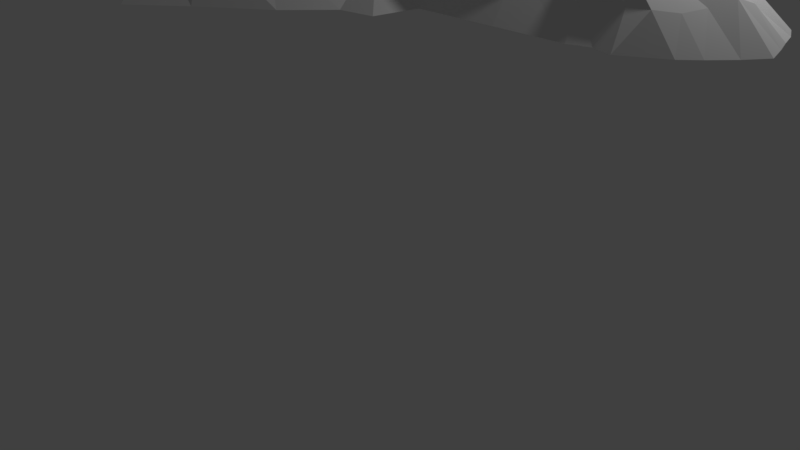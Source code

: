 # Source: Low_Poly_mountain_10_Fourth_range_.blend  (saved by Blender 2.77.0; exported with 4.5.12 LTS)
import bpy
from mathutils import Matrix  # noqa: F401  (used for matrix-valued properties, if any)

bpy.ops.wm.read_factory_settings(use_empty=True)
scene = bpy.context.scene
scene.name = 'Scene'

# ---- collections
col_collection_1 = bpy.data.collections.new('Collection 1'); scene.collection.children.link(col_collection_1)

# ---- world
world_world = bpy.data.worlds.new('World'); scene.world = world_world
world_world.color = (0.05088, 0.05088, 0.05088)
world_world.use_sun_shadow = False
world_world.sun_shadow_jitter_overblur = 0.0
world_world.cycles.sampling_method = 'MANUAL'

# ---- cameras
cam_camera = bpy.data.cameras.new('Camera')
cam_camera.clip_end = 100.0
cam_camera.lens = 35.0
cam_camera.sensor_width = 32.0
cam_camera.sensor_height = 18.0
cam_camera.ortho_scale = 7.314
cam_camera.dof.focus_distance = 0.0
cam_camera.dof.aperture_fstop = 128.0

# ---- lights
light_lamp = bpy.data.lights.new('Lamp', 'POINT')
light_lamp.transmission_factor = 0.0
light_lamp.cutoff_distance = 30.0
light_lamp.energy = 100.0
light_lamp.shadow_buffer_clip_start = 1.001
light_lamp.shadow_soft_size = 0.1
light_lamp.shadow_maximum_resolution = 0.006
light_lamp.use_absolute_resolution = True

# ---- meshes
me_cone_001 = bpy.data.meshes.new('Cone.001')
me_cone_001.from_pydata([(-4.51, 1.42, -0.5721), (-4.132, -0.2731, 2.351), (-5.275, -2.423, -0.5721), (-6.698, -1.445, -0.5721), (-6.906, 0.02067, -0.5721), (-3.359, 1.702, -0.5721), (-2.939, -1.018, 0.5695), (-3.06, 0.817, 0.8679), (-4.322, 0.792, 0.8679), (-5.623, -0.1574, 1.083), (-3.528, -1.978, -0.5813), (-5.545, -1.0, 0.8679), (-6.069, -1.869, -0.5721), (-4.956, -1.334, 0.8679), (-6.8, -0.7116, -0.5721), (-6.162, 0.7912, -0.5721), (-3.972, 0.2265, 1.826), (-6.061, -0.007206, 0.1479), (-3.845, -2.104, -0.5721), (-5.985, -1.131, 0.02359), (-6.399, -1.662, -0.5721), (-5.06, -1.772, 0.3541), (-6.633, -0.2796, -0.5721), (-4.87, 1.442, -0.5721), (-4.206, 1.582, -0.5721), (-3.556, -0.507, 1.826), (-3.601, 0.1677, 1.826), (-2.339, 1.798, -0.6121), (-3.91, 1.148, 0.1479), (-3.416, -0.1587, 2.048), (-4.88, -0.2161, 1.749), (-4.855, -0.5905, 1.454), (-5.767, -2.085, -0.5721), (-4.547, -0.8043, 1.588), (-6.583, -1.028, -0.5721), (-6.412, 0.4489, -0.5721), (-5.47, 0.3789, 0.1479), (-5.784, 0.2459, 0.3005), (-5.346, 0.09572, 0.8679), (-6.035, -0.3817, 0.2706), (-6.01, -0.7561, -0.01175), (-5.598, -0.5319, 0.7574), (-5.677, -1.344, 0.06292), (-5.368, -1.558, 0.2684), (-5.264, -1.12, 0.7172), (-3.857, -1.411, 0.1479), (-3.201, -1.882, -0.001203), (-3.743, -1.138, 1.127), (-3.203, 1.144, 0.1479), (-3.539, 1.089, 0.1479), (-3.431, 0.6705, 1.068), (-2.001, 1.848, -0.6121), (-0.8721, -1.381, -0.6473), (-2.001, -0.03151, 1.325), (-2.76, -2.835, -0.5988), (-1.325, 1.162, -0.6121), (-1.158, -0.224, 0.5479), (-1.325, 0.5078, 0.5479), (-2.285, 0.8335, 0.5479), (-0.6433, -0.6757, -0.3075), (-1.792, -0.5194, 0.5273), (-1.608, -1.899, -0.623), (-2.652, -1.468, 0.3666), (-0.579, 0.4059, 0.08103), (-2.001, 0.401, 1.128), (-0.6968, -0.9803, -0.615), (-1.508, -0.7411, -0.1965), (-2.26, -2.389, -0.6109), (-2.914, -2.124, -0.009949), (-1.663, 1.499, -0.6121), (-1.592, -0.1277, 1.059), (-1.666, 0.2382, 1.227), (-2.422, 1.266, -0.03214), (-1.863, -0.3371, 1.157), (-2.337, 0.2382, 1.254), (-1.24, -1.454, -0.6352), (-2.519, -0.5399, 1.296), (-2.915, -2.661, -0.59), (-2.257, -0.4153, 1.191), (-2.76, 1.235, -0.03214), (-2.623, 0.8443, 0.5479), (-2.546, -2.051, -0.02209), (-2.178, -1.561, -0.1258), (-2.284, -1.187, 0.3577), (-1.33, -0.5502, -0.06641), (-1.466, -0.3539, 0.5209), (-0.422, -0.05563, 0.3345), (-0.3737, 0.1559, 0.3737), (-1.241, 0.1419, 0.8923), (-1.325, 0.9403, 0.1577), (-1.663, 1.103, -0.03214), (-1.663, 0.6707, 0.4292), (-0.3933, 1.189, -0.615), (0.03241, 0.0, 0.5757), (0.3909, 0.8117, -0.615), (-0.3835, 0.5, -0.09692), (0.2169, -0.4505, 0.098), (-0.6005, -0.4505, 0.08103), (-0.1783, 0.25, 0.3345), (0.3254, -0.6757, -0.3075), (-0.8923, 1.006, -0.615), (0.1955, 0.978, -0.615), (0.2113, -0.05563, 0.4658), (0.163, 0.1559, 0.3075), (-0.5348, 0.75, -0.3075), (0.07606, -0.2252, 0.3075), (-0.2867, -0.2252, 0.3345), (-0.6348, 0.6559, -0.3075), (0.1085, -0.6757, -0.3075), (-0.3835, -0.4505, 0.2315), (0.4607, -0.5061, -0.1932), (0.5959, -0.3365, -1.192e-07), (0.3522, -0.2809, 0.1407), (0.3909, 0.5617, -0.3075), (0.1955, 0.6559, -0.3075), (-0.1881, 0.4059, 0.08103), (1.194, 0.9587, -0.6193), (2.023, 0.5822, -0.6193), (2.308, -0.3134, -0.6193), (1.628, -0.9422, -0.6193), (0.9508, -0.04127, 0.3302), (0.2169, -1.014, -0.615), (1.585, 0.7028, -0.6193), (1.504, -0.1676, -0.02388), (1.395, 0.3126, -0.1018), (2.176, 0.1592, -0.6193), (0.9508, 0.5262, -0.1018), (1.976, -0.7031, -0.6193), (1.197, -0.5526, -0.1018), (0.3909, 0.3117, -0.08283), (1.194, -0.9753, -0.6193), (0.5599, 0.9302, -0.6193), (1.78, 0.6082, -0.6193), (1.912, -0.2082, -0.2549), (1.767, 0.4263, -0.3268), (2.24, -0.05229, -0.6193), (0.9508, 0.3566, 0.2199), (1.82, -0.8415, -0.6193), (1.506, -0.717, -0.3268), (0.977, -1.034, -0.6193), (0.886, 0.8646, -0.6193), (1.389, 0.9079, -0.6193), (1.339, -0.1298, 0.2172), (1.262, 0.2068, 0.1232), (2.118, 0.3707, -0.6193), (1.18, 0.7618, -0.3268), (2.158, -0.5123, -0.6193), (1.123, -0.3997, 0.1232), (0.6397, 0.2068, 0.1232), (1.411, -1.054, -0.6193), (0.4875, -0.1113, 0.0), (0.7554, 0.6146, -0.3268), (0.729, 0.5127, -0.1018), (0.4392, 0.1002, -2.384e-07), (0.8423, -0.717, -0.3268), (1.289, -0.717, -0.3268), (0.9508, -0.6368, -0.1018), (1.673, -0.5665, -0.3518), (1.776, -0.3778, -0.3268), (1.351, -0.3601, -0.1018), (1.954, 0.003339, -0.3268), (1.75, 0.2148, -0.3268), (1.449, 0.0725, -0.1519), (1.571, 0.6027, -0.2099), (1.376, 0.6146, -0.3268), (1.173, 0.4194, -0.02937)], [], [(0, 28, 24), (2, 21, 32), (3, 19, 34), (4, 17, 35), (15, 36, 23), (15, 37, 36), (9, 30, 38), (14, 39, 22), (14, 40, 39), (11, 31, 41), (12, 42, 20), (12, 43, 42), (13, 33, 44), (10, 45, 18), (10, 46, 45), (6, 25, 47), (74, 29, 76), (7, 26, 80), (5, 49, 48), (8, 16, 50), (50, 26, 7), (50, 16, 26), (16, 1, 26), (48, 50, 7), (48, 49, 50), (49, 8, 50), (80, 29, 74), (80, 26, 29), (26, 1, 29), (79, 7, 80), (76, 25, 6), (76, 29, 25), (29, 1, 25), (47, 33, 13), (47, 25, 33), (25, 1, 33), (45, 47, 13), (45, 46, 47), (46, 6, 47), (18, 21, 2), (18, 45, 21), (45, 13, 21), (44, 31, 11), (44, 33, 31), (33, 1, 31), (42, 44, 11), (42, 43, 44), (43, 13, 44), (20, 19, 3), (20, 42, 19), (42, 11, 19), (41, 30, 9), (41, 31, 30), (31, 1, 30), (39, 41, 9), (39, 40, 41), (40, 11, 41), (22, 17, 4), (22, 39, 17), (39, 9, 17), (38, 16, 8), (38, 30, 16), (30, 1, 16), (36, 38, 8), (36, 37, 38), (37, 9, 38), (23, 28, 0), (23, 36, 28), (36, 8, 28), (35, 37, 15), (35, 17, 37), (17, 9, 37), (34, 40, 14), (34, 19, 40), (19, 11, 40), (32, 43, 12), (32, 21, 43), (21, 13, 43), (24, 49, 5), (24, 28, 49), (28, 8, 49), (51, 72, 69), (52, 66, 75), (54, 68, 77), (62, 78, 6), (61, 81, 67), (61, 82, 81), (60, 73, 83), (59, 84, 65), (59, 97, 84), (56, 70, 85), (57, 71, 88), (55, 89, 100), (55, 90, 89), (58, 64, 91), (91, 71, 57), (91, 64, 71), (64, 53, 71), (89, 91, 57), (89, 90, 91), (90, 58, 91), (100, 89, 63), (89, 57, 63), (88, 70, 56), (88, 71, 70), (71, 53, 70), (86, 88, 56), (86, 87, 88), (87, 57, 88), (85, 73, 60), (85, 70, 73), (70, 53, 73), (84, 85, 60), (84, 97, 85), (97, 56, 85), (65, 66, 52), (65, 84, 66), (84, 60, 66), (83, 78, 62), (83, 73, 78), (73, 53, 78), (81, 83, 62), (81, 82, 83), (82, 60, 83), (67, 68, 54), (67, 81, 68), (81, 62, 68), (6, 78, 76), (78, 53, 76), (46, 62, 6), (76, 53, 74), (80, 64, 58), (80, 74, 64), (74, 53, 64), (79, 80, 58), (27, 72, 51), (27, 79, 72), (79, 58, 72), (77, 46, 10), (77, 68, 46), (68, 62, 46), (75, 82, 61), (75, 66, 82), (66, 60, 82), (63, 57, 87), (69, 90, 55), (69, 72, 90), (72, 58, 90), (92, 104, 101), (106, 86, 97), (65, 108, 59), (96, 105, 109), (150, 102, 112), (129, 103, 153), (94, 114, 113), (95, 98, 115), (115, 103, 129), (115, 98, 103), (98, 93, 103), (113, 115, 129), (113, 114, 115), (114, 95, 115), (153, 102, 150), (153, 103, 102), (103, 93, 102), (112, 105, 96), (112, 102, 105), (102, 93, 105), (110, 112, 96), (110, 111, 112), (111, 150, 112), (110, 96, 99), (109, 106, 97), (109, 105, 106), (105, 93, 106), (59, 109, 97), (59, 108, 109), (108, 96, 109), (56, 97, 86), (106, 93, 86), (63, 107, 100), (86, 93, 87), (63, 98, 95), (63, 87, 98), (87, 93, 98), (107, 63, 95), (100, 104, 92), (100, 107, 104), (107, 95, 104), (121, 108, 65), (121, 99, 108), (99, 96, 108), (101, 114, 94), (101, 104, 114), (104, 95, 114), (116, 145, 141), (117, 134, 144), (118, 133, 146), (119, 138, 149), (131, 151, 140), (131, 113, 151), (129, 148, 152), (130, 154, 139), (130, 155, 154), (128, 147, 156), (127, 157, 137), (127, 158, 157), (123, 142, 159), (125, 160, 135), (125, 161, 160), (124, 143, 162), (122, 163, 132), (122, 164, 163), (126, 136, 165), (165, 143, 124), (165, 136, 143), (136, 120, 143), (163, 165, 124), (163, 164, 165), (164, 126, 165), (132, 134, 117), (132, 163, 134), (163, 124, 134), (162, 142, 123), (162, 143, 142), (143, 120, 142), (160, 162, 123), (160, 161, 162), (161, 124, 162), (135, 133, 118), (135, 160, 133), (160, 123, 133), (159, 147, 128), (159, 142, 147), (142, 120, 147), (157, 159, 128), (157, 158, 159), (158, 123, 159), (137, 138, 119), (137, 157, 138), (157, 128, 138), (156, 111, 110), (156, 147, 111), (147, 120, 111), (154, 156, 110), (154, 155, 156), (155, 128, 156), (139, 99, 121), (139, 154, 99), (154, 110, 99), (111, 120, 150), (153, 148, 129), (153, 150, 148), (150, 120, 148), (152, 136, 126), (152, 148, 136), (148, 120, 136), (151, 152, 126), (151, 113, 152), (113, 129, 152), (140, 145, 116), (140, 151, 145), (151, 126, 145), (94, 113, 131), (149, 155, 130), (149, 138, 155), (138, 128, 155), (146, 158, 127), (146, 133, 158), (133, 123, 158), (144, 161, 125), (144, 134, 161), (134, 124, 161), (141, 164, 122), (141, 145, 164), (145, 126, 164), (7, 79, 48), (48, 79, 5), (79, 27, 5)])
me_cone_001.use_remesh_preserve_volume = False
me_cone_001.use_remesh_preserve_attributes = False
me_cone_001.use_mirror_vertex_groups = False
me_cone_001.update()

# ---- objects
ob_mid_mountain = bpy.data.objects.new('Mid mountain', me_cone_001)
ob_lamp = bpy.data.objects.new('Lamp', light_lamp)
ob_camera = bpy.data.objects.new('Camera', cam_camera)

# ---- transforms, parenting, visibility, modifiers, constraints
ob_mid_mountain.location = (2.489, 0.04127, 4.184)
ob_mid_mountain.lineart.crease_threshold = 0.0
ob_lamp.location = (4.076, 1.005, 5.904)
ob_lamp.rotation_euler = (0.6503, 0.05522, 1.866)
ob_lamp.lock_rotations_4d = False
ob_lamp.empty_display_type = 'ARROWS'
ob_lamp.color = (0.0, 0.0, 0.0, 0.0)
ob_lamp.lineart.crease_threshold = 0.0
ob_camera.location = (7.481, -6.508, 5.344)
ob_camera.rotation_euler = (1.109, 0.01082, 0.8149)
ob_camera.lock_rotations_4d = False
ob_camera.empty_display_type = 'ARROWS'
ob_camera.color = (0.0, 0.0, 0.0, 0.0)
ob_camera.display_type = 'WIRE'
ob_camera.lineart.crease_threshold = 0.0

# ---- collection membership
col_collection_1.objects.link(ob_mid_mountain)
col_collection_1.objects.link(ob_lamp)
col_collection_1.objects.link(ob_camera)

# ---- scene / render settings (as saved in the file)
scene.camera = ob_camera
scene.frame_start = 1; scene.frame_end = 250; scene.frame_set(1)
scene.render.engine = 'BLENDER_EEVEE_NEXT'
scene.render.resolution_percentage = 50
scene.render.dither_intensity = 0.0
scene.cycles.use_denoising = False
scene.cycles.samples = 128
scene.cycles.sampling_pattern = 'TABULATED_SOBOL'
scene.cycles.light_sampling_threshold = 0.0
scene.cycles.use_adaptive_sampling = False
scene.cycles.use_light_tree = False
scene.cycles.blur_glossy = 0.0
scene.cycles.sample_clamp_indirect = 0.0
scene.view_settings.view_transform = 'Standard'
bpy.context.view_layer.update()
